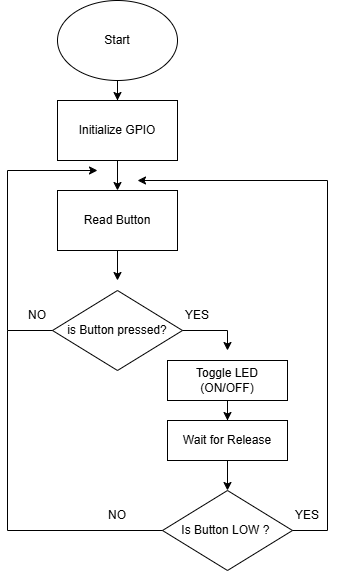

The diagram above was exported from draw.io. Its source (the exported page's mxGraphModel, read from the mxfile embedded in the PNG):
<mxGraphModel dx="860" dy="465" grid="1" gridSize="10" guides="1" tooltips="1" connect="1" arrows="1" fold="1" page="1" pageScale="1" pageWidth="850" pageHeight="1100" math="0" shadow="0">
  <root>
    <mxCell id="0" />
    <mxCell id="1" parent="0" />
    <mxCell id="4QVnb1jZzWP7FN4QeFsk-3" edge="1" parent="1" source="4QVnb1jZzWP7FN4QeFsk-1" style="edgeStyle=orthogonalEdgeStyle;rounded=0;orthogonalLoop=1;jettySize=auto;html=1;" target="4QVnb1jZzWP7FN4QeFsk-2" value="">
      <mxGeometry relative="1" as="geometry" />
    </mxCell>
    <mxCell id="4QVnb1jZzWP7FN4QeFsk-1" parent="1" style="ellipse;whiteSpace=wrap;html=1;" value="Start" vertex="1">
      <mxGeometry height="80" width="120" x="340" y="20" as="geometry" />
    </mxCell>
    <mxCell id="4QVnb1jZzWP7FN4QeFsk-5" edge="1" parent="1" source="4QVnb1jZzWP7FN4QeFsk-2" style="edgeStyle=orthogonalEdgeStyle;rounded=0;orthogonalLoop=1;jettySize=auto;html=1;" target="4QVnb1jZzWP7FN4QeFsk-4" value="">
      <mxGeometry relative="1" as="geometry" />
    </mxCell>
    <mxCell id="4QVnb1jZzWP7FN4QeFsk-2" parent="1" style="whiteSpace=wrap;html=1;" value="Initialize GPIO" vertex="1">
      <mxGeometry height="60" width="120" x="340" y="120" as="geometry" />
    </mxCell>
    <mxCell id="4QVnb1jZzWP7FN4QeFsk-7" edge="1" parent="1" source="4QVnb1jZzWP7FN4QeFsk-4" style="edgeStyle=orthogonalEdgeStyle;rounded=0;orthogonalLoop=1;jettySize=auto;html=1;" value="">
      <mxGeometry relative="1" as="geometry">
        <mxPoint x="400" y="300" as="targetPoint" />
      </mxGeometry>
    </mxCell>
    <mxCell id="4QVnb1jZzWP7FN4QeFsk-4" parent="1" style="whiteSpace=wrap;html=1;" value="Read Button" vertex="1">
      <mxGeometry height="60" width="120" x="340" y="210" as="geometry" />
    </mxCell>
    <mxCell id="4QVnb1jZzWP7FN4QeFsk-8" parent="1" style="rhombus;whiteSpace=wrap;html=1;" value="is Button pressed?" vertex="1">
      <mxGeometry height="80" width="130" x="335" y="310" as="geometry" />
    </mxCell>
    <mxCell id="4QVnb1jZzWP7FN4QeFsk-9" edge="1" parent="1" source="4QVnb1jZzWP7FN4QeFsk-8" style="edgeStyle=none;orthogonalLoop=1;jettySize=auto;html=1;rounded=0;exitX=0;exitY=0.5;exitDx=0;exitDy=0;" value="">
      <mxGeometry relative="1" width="80" as="geometry">
        <Array as="points">
          <mxPoint x="290" y="350" />
          <mxPoint x="290" y="190" />
        </Array>
        <mxPoint x="320" y="350" as="sourcePoint" />
        <mxPoint x="380" y="190" as="targetPoint" />
      </mxGeometry>
    </mxCell>
    <mxCell id="4QVnb1jZzWP7FN4QeFsk-10" parent="1" style="text;html=1;whiteSpace=wrap;strokeColor=none;fillColor=none;align=center;verticalAlign=middle;rounded=0;" value="NO" vertex="1">
      <mxGeometry height="30" width="60" x="290" y="320" as="geometry" />
    </mxCell>
    <mxCell id="4QVnb1jZzWP7FN4QeFsk-11" edge="1" parent="1" source="4QVnb1jZzWP7FN4QeFsk-8" style="edgeStyle=none;orthogonalLoop=1;jettySize=auto;html=1;rounded=0;exitX=1;exitY=0.5;exitDx=0;exitDy=0;" value="">
      <mxGeometry relative="1" width="80" as="geometry">
        <Array as="points">
          <mxPoint x="510" y="350" />
        </Array>
        <mxPoint x="470" y="340" as="sourcePoint" />
        <mxPoint x="510" y="370" as="targetPoint" />
      </mxGeometry>
    </mxCell>
    <mxCell id="4QVnb1jZzWP7FN4QeFsk-12" parent="1" style="text;html=1;whiteSpace=wrap;strokeColor=none;fillColor=none;align=center;verticalAlign=middle;rounded=0;" value="YES" vertex="1">
      <mxGeometry height="30" width="60" x="450" y="320" as="geometry" />
    </mxCell>
    <mxCell id="4QVnb1jZzWP7FN4QeFsk-15" edge="1" parent="1" source="4QVnb1jZzWP7FN4QeFsk-13" style="edgeStyle=orthogonalEdgeStyle;rounded=0;orthogonalLoop=1;jettySize=auto;html=1;" target="4QVnb1jZzWP7FN4QeFsk-14" value="">
      <mxGeometry relative="1" as="geometry" />
    </mxCell>
    <mxCell id="4QVnb1jZzWP7FN4QeFsk-13" parent="1" style="whiteSpace=wrap;html=1;" value="Toggle LED (ON/OFF)" vertex="1">
      <mxGeometry height="40" width="120" x="450" y="380" as="geometry" />
    </mxCell>
    <mxCell id="4QVnb1jZzWP7FN4QeFsk-17" edge="1" parent="1" source="4QVnb1jZzWP7FN4QeFsk-14" style="edgeStyle=orthogonalEdgeStyle;rounded=0;orthogonalLoop=1;jettySize=auto;html=1;" target="4QVnb1jZzWP7FN4QeFsk-16" value="">
      <mxGeometry relative="1" as="geometry" />
    </mxCell>
    <mxCell id="4QVnb1jZzWP7FN4QeFsk-14" parent="1" style="whiteSpace=wrap;html=1;" value="Wait for Release" vertex="1">
      <mxGeometry height="40" width="120" x="450" y="440" as="geometry" />
    </mxCell>
    <mxCell id="4QVnb1jZzWP7FN4QeFsk-16" parent="1" style="rhombus;whiteSpace=wrap;html=1;" value="Is Button LOW ?&amp;nbsp;" vertex="1">
      <mxGeometry height="80" width="130" x="445" y="510" as="geometry" />
    </mxCell>
    <mxCell id="4QVnb1jZzWP7FN4QeFsk-23" edge="1" parent="1" source="4QVnb1jZzWP7FN4QeFsk-10" style="endArrow=none;html=1;rounded=0;entryX=0;entryY=0.5;entryDx=0;entryDy=0;exitX=0;exitY=1;exitDx=0;exitDy=0;" target="4QVnb1jZzWP7FN4QeFsk-16" value="">
      <mxGeometry relative="1" as="geometry">
        <Array as="points">
          <mxPoint x="290" y="550" />
        </Array>
        <mxPoint x="370" y="400" as="sourcePoint" />
        <mxPoint x="530" y="400" as="targetPoint" />
      </mxGeometry>
    </mxCell>
    <mxCell id="4QVnb1jZzWP7FN4QeFsk-24" parent="1" style="text;html=1;whiteSpace=wrap;strokeColor=none;fillColor=none;align=center;verticalAlign=middle;rounded=0;" value="NO" vertex="1">
      <mxGeometry height="30" width="60" x="370" y="520" as="geometry" />
    </mxCell>
    <mxCell id="4QVnb1jZzWP7FN4QeFsk-26" edge="1" parent="1" source="4QVnb1jZzWP7FN4QeFsk-16" style="edgeStyle=none;orthogonalLoop=1;jettySize=auto;html=1;rounded=0;exitX=1;exitY=0.5;exitDx=0;exitDy=0;" value="">
      <mxGeometry relative="1" width="80" as="geometry">
        <Array as="points">
          <mxPoint x="610" y="550" />
          <mxPoint x="610" y="200" />
        </Array>
        <mxPoint x="600" y="520" as="sourcePoint" />
        <mxPoint x="420" y="200" as="targetPoint" />
      </mxGeometry>
    </mxCell>
    <mxCell id="4QVnb1jZzWP7FN4QeFsk-27" parent="1" style="text;html=1;whiteSpace=wrap;strokeColor=none;fillColor=none;align=center;verticalAlign=middle;rounded=0;" value="YES" vertex="1">
      <mxGeometry height="30" width="60" x="560" y="520" as="geometry" />
    </mxCell>
  </root>
</mxGraphModel>